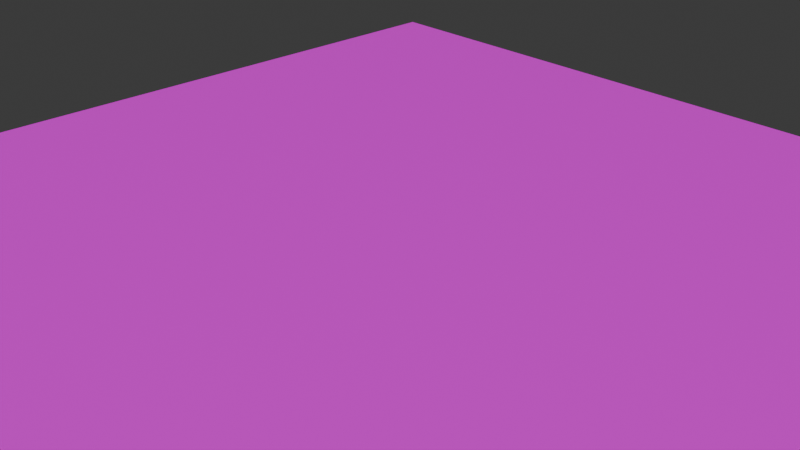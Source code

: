 # Source: background_woodfloor.blend  (saved by Blender 4.0.36; exported with 4.5.12 LTS)
import bpy
from mathutils import Matrix  # noqa: F401  (used for matrix-valued properties, if any)

bpy.ops.wm.read_factory_settings(use_empty=True)
scene = bpy.context.scene
scene.name = 'Scene'

# ---- collections
col_collection = bpy.data.collections.new('Collection'); scene.collection.children.link(col_collection)

# ---- images (referenced by path relative to the original .blend; pixels are not part of the script)
import os
ASSET_DIR = os.environ.get("B2B_ASSET_DIR", "")  # directory of the original .blend (textures are referenced by path, not embedded)
HERE = os.path.dirname(os.path.abspath(__file__))  # packed textures are extracted next to this script under _unpacked/

def load_image(name, relpath, width, height, colorspace="sRGB"):
    """Load a texture the original file referenced (path relative to the .blend, or extracted next to this script)."""
    p = next((c for c in (os.path.join(HERE, relpath), os.path.join(ASSET_DIR, relpath)) if relpath and os.path.exists(c)), "")
    if p:
        img = bpy.data.images.load(p, check_existing=True)
        img.name = name
    else:  # same state as the original file: an image datablock whose file is absent (Cycles renders it pink)
        img = bpy.data.images.new(name, width, height)
        img.source = "FILE"
        img.filepath = "//" + (relpath or name)
    img.colorspace_settings.name = colorspace
    return img
img_wood_texture_jpg = load_image('wood_texture.jpg', 'wood_texture.jpg', 1024, 1024, 'sRGB')

# ---- materials (node trees are filled in below, after node groups)
mat_material = bpy.data.materials.new('Material')
mat_material.alpha_threshold = 0.0
mat_material.use_transparent_shadow = False
mat_material.roughness = 0.5
mat_material.line_color = (0.0, 0.0, 0.0, 1.0)

# ---- material node trees
mat_material.use_nodes = True; mat_material.node_tree.nodes.clear()
_N = mat_material.node_tree.nodes; _L = mat_material.node_tree.links
n0 = _N.new('ShaderNodeOutputMaterial'); n0.name = 'Material Output'; n0.location = (300, 300)
n1 = _N.new('ShaderNodeBsdfPrincipled'); n1.name = 'Principled BSDF'; n1.location = (10, 300)
n1.inputs[3].default_value = 1.45
n2 = _N.new('ShaderNodeTexImage'); n2.name = 'Image Texture'; n2.location = (-280, 280)
n2.image = img_wood_texture_jpg
_L.new(n1.outputs[0], n0.inputs[0])
_L.new(n2.outputs[0], n1.inputs[0])
n0.is_active_output = True

# ---- world
world_world = bpy.data.worlds.new('World'); scene.world = world_world
world_world.use_nodes = True; world_world.node_tree.nodes.clear()
_N = world_world.node_tree.nodes; _L = world_world.node_tree.links
n0 = _N.new('ShaderNodeOutputWorld'); n0.name = 'World Output'; n0.location = (300, 300)
n1 = _N.new('ShaderNodeBackground'); n1.name = 'Background'; n1.location = (10, 300)
n1.inputs[0].default_value = (0.05088, 0.05088, 0.05088, 1.0)
_L.new(n1.outputs[0], n0.inputs[0])
n0.is_active_output = True
world_world.color = (0.05088, 0.05088, 0.05088)
world_world.use_sun_shadow = False
world_world.sun_shadow_jitter_overblur = 0.0

# ---- cameras
cam_camera = bpy.data.cameras.new('Camera')
cam_camera.clip_end = 100.0
cam_camera.ortho_scale = 7.314

# ---- meshes
me_plane = bpy.data.meshes.new('Plane')
me_plane.from_pydata([(-1.0, -1.0, 0.0), (1.0, -1.0, 0.0), (-1.0, 1.0, 0.0), (1.0, 1.0, 0.0)], [], [(0, 1, 3, 2)])
_uv = me_plane.uv_layers.new(name='UVMap')
_uv.uv.foreach_set('vector', [0.0, 0.0, 1.0, 0.0, 1.0, 1.0, 0.0, 1.0])
me_plane.materials.append(mat_material)
me_plane.update()

# ---- objects
ob_camera = bpy.data.objects.new('Camera', cam_camera)
ob_plane = bpy.data.objects.new('Plane', me_plane)

# ---- transforms, parenting, visibility, modifiers, constraints
ob_camera.location = (7.359, -6.926, 4.958)
ob_camera.rotation_euler = (1.109, 0.0, 0.8149)
ob_camera.lock_rotations_4d = False
ob_camera.empty_display_type = 'ARROWS'
ob_camera.color = (0.0, 0.0, 0.0, 0.0)
ob_camera.display_type = 'WIRE'
ob_camera.lineart.crease_threshold = 0.0
ob_plane.location = (0.0, 0.0, 0.0)
ob_plane.scale = (5.0, 5.0, 1.0)

# ---- collection membership
col_collection.objects.link(ob_camera)
col_collection.objects.link(ob_plane)

# ---- scene / render settings (as saved in the file)
scene.camera = ob_camera
scene.frame_start = 1; scene.frame_end = 250; scene.frame_set(1)
scene.render.engine = 'BLENDER_EEVEE_NEXT'
scene.cycles.sampling_pattern = 'TABULATED_SOBOL'
bpy.context.view_layer.update()

# ---- added for rendering (the .blend has no usable light): sun
light_auto_sun = bpy.data.lights.new('AutoSun', 'SUN')
light_auto_sun.energy = 3.0
light_auto_sun.angle = 0.0523599
ob_auto_sun = bpy.data.objects.new('AutoSun', light_auto_sun)
scene.collection.objects.link(ob_auto_sun)
ob_auto_sun.rotation_euler = (0.872665, 0.174533, 0.523599)
bpy.context.view_layer.update()
